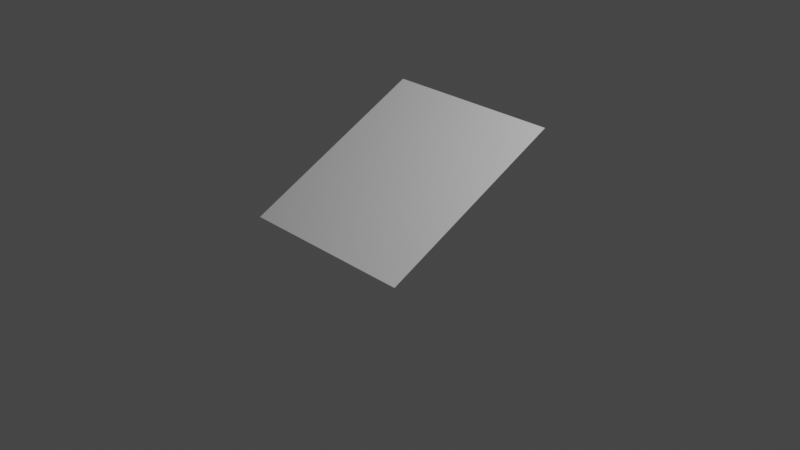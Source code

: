 # Source: floor_slope_north.blend  (saved by Blender 2.83.19; exported with 4.5.12 LTS)
import bpy
from mathutils import Matrix  # noqa: F401  (used for matrix-valued properties, if any)

bpy.ops.wm.read_factory_settings(use_empty=True)
scene = bpy.context.scene
scene.name = 'Scene'

# ---- collections
col_collection = bpy.data.collections.new('Collection'); scene.collection.children.link(col_collection)

# ---- materials (node trees are filled in below, after node groups)
mat_material = bpy.data.materials.new('Material')
mat_material.alpha_threshold = 0.0
mat_material.use_transparent_shadow = False
mat_material.line_color = (0.0, 0.0, 0.0, 1.0)

# ---- material node trees
mat_material.use_nodes = True; mat_material.node_tree.nodes.clear()
_N = mat_material.node_tree.nodes; _L = mat_material.node_tree.links
n0 = _N.new('ShaderNodeOutputMaterial'); n0.name = 'Material Output'; n0.location = (300, 300)
n1 = _N.new('ShaderNodeBsdfPrincipled'); n1.name = 'Principled BSDF'; n1.location = (10, 300)
n1.distribution = 'GGX'
n1.subsurface_method = 'BURLEY'
n1.inputs[2].default_value = 0.4
n1.inputs[3].default_value = 1.45
n1.inputs[27].default_value = (0.0, 0.0, 0.0, 1.0)
n1.inputs[28].default_value = 1.0
_L.new(n1.outputs[0], n0.inputs[0])
n0.is_active_output = True

# ---- world
world_world = bpy.data.worlds.new('World'); scene.world = world_world
world_world.use_nodes = True; world_world.node_tree.nodes.clear()
_N = world_world.node_tree.nodes; _L = world_world.node_tree.links
n0 = _N.new('ShaderNodeOutputWorld'); n0.name = 'World Output'; n0.location = (300, 300)
n1 = _N.new('ShaderNodeBackground'); n1.name = 'Background'; n1.location = (10, 300)
n1.inputs[0].default_value = (0.05088, 0.05088, 0.05088, 1.0)
_L.new(n1.outputs[0], n0.inputs[0])
n0.is_active_output = True
world_world.color = (0.05088, 0.05088, 0.05088)
world_world.use_sun_shadow = False
world_world.sun_shadow_jitter_overblur = 0.0

# ---- cameras
cam_camera = bpy.data.cameras.new('Camera')
cam_camera.clip_end = 100.0
cam_camera.ortho_scale = 7.314

# ---- lights
light_light = bpy.data.lights.new('Light', 'POINT')
light_light.transmission_factor = 0.0
light_light.energy = 1000.0
light_light.shadow_soft_size = 0.1
light_light.shadow_maximum_resolution = 0.006
light_light.use_absolute_resolution = True

# ---- meshes
me_cube = bpy.data.meshes.new('Cube')
me_cube.from_pydata([(1.0, 1.0, 1.0), (1.0, -1.0, 0.0), (-1.0, 1.0, 1.0), (-1.0, -1.0, 0.0)], [], [(0, 2, 3, 1)])
_uv = me_cube.uv_layers.new(name='UVMap')
_uv.uv.foreach_set('vector', [0.0, 0.0, 1.0, 0.0, 1.0, 1.0, 0.0, 1.0])
me_cube.materials.append(mat_material)
me_cube.use_remesh_preserve_volume = False
me_cube.use_remesh_preserve_attributes = False
me_cube.use_mirror_vertex_groups = False
me_cube.update()

# ---- objects
ob_cube = bpy.data.objects.new('Cube', me_cube)
ob_light = bpy.data.objects.new('Light', light_light)
ob_camera = bpy.data.objects.new('Camera', cam_camera)

# ---- transforms, parenting, visibility, modifiers, constraints
ob_cube.location = (0.0, 0.0, 0.0)
ob_cube.lock_rotations_4d = False
ob_cube.empty_display_type = 'ARROWS'
ob_cube.lineart.crease_threshold = 0.0
ob_light.location = (4.076, 1.005, 5.904)
ob_light.rotation_euler = (0.6503, 0.05522, 1.866)
ob_light.lock_rotations_4d = False
ob_light.empty_display_type = 'ARROWS'
ob_light.color = (0.0, 0.0, 0.0, 0.0)
ob_light.lineart.crease_threshold = 0.0
ob_camera.location = (7.359, -6.926, 4.958)
ob_camera.rotation_euler = (1.109, 0.0, 0.8149)
ob_camera.lock_rotations_4d = False
ob_camera.empty_display_type = 'ARROWS'
ob_camera.color = (0.0, 0.0, 0.0, 0.0)
ob_camera.display_type = 'WIRE'
ob_camera.lineart.crease_threshold = 0.0

# ---- collection membership
col_collection.objects.link(ob_cube)
col_collection.objects.link(ob_light)
col_collection.objects.link(ob_camera)

# ---- scene / render settings (as saved in the file)
scene.camera = ob_camera
scene.frame_start = 1; scene.frame_end = 250; scene.frame_set(1)
scene.render.engine = 'BLENDER_EEVEE_NEXT'
scene.cycles.use_denoising = False
scene.cycles.samples = 128
scene.cycles.sampling_pattern = 'TABULATED_SOBOL'
scene.cycles.use_adaptive_sampling = False
scene.cycles.use_light_tree = False
scene.view_settings.view_transform = 'Filmic'
bpy.context.view_layer.update()
